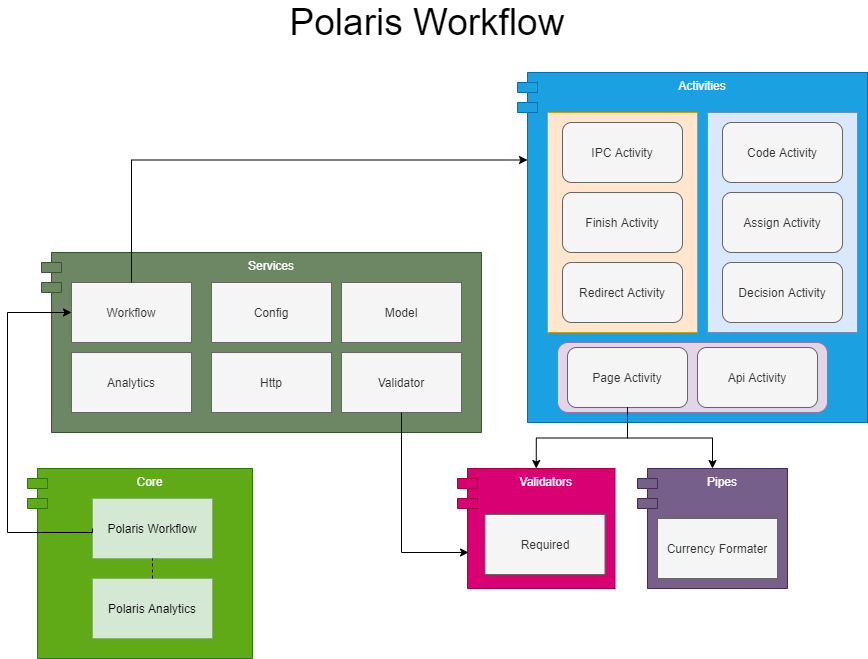

The diagram above was exported from draw.io. Its source (the exported page's mxGraphModel, read from the mxfile embedded in the PNG):
<mxGraphModel dx="1769" dy="1734" grid="1" gridSize="10" guides="1" tooltips="1" connect="1" arrows="1" fold="1" page="1" pageScale="1" pageWidth="827" pageHeight="1169" math="0" shadow="0">
  <root>
    <mxCell id="0" />
    <mxCell id="1" parent="0" />
    <mxCell id="2" value="" style="group" vertex="1" connectable="0" parent="1">
      <mxGeometry x="-790" y="-694" width="225" height="190" as="geometry" />
    </mxCell>
    <mxCell id="3" value="Core" style="shape=module;align=left;spacingLeft=20;align=center;verticalAlign=top;fillColor=#60a917;strokeColor=#2D7600;fontColor=#ffffff;" vertex="1" parent="2">
      <mxGeometry width="225" height="190" as="geometry" />
    </mxCell>
    <mxCell id="4" value="Polaris Workflow" style="rounded=0;whiteSpace=wrap;html=1;fillColor=#d5e8d4;strokeColor=#82b366;" vertex="1" parent="2">
      <mxGeometry x="65" y="30" width="120" height="60" as="geometry" />
    </mxCell>
    <mxCell id="5" value="Polaris Analytics" style="rounded=0;whiteSpace=wrap;html=1;fillColor=#d5e8d4;strokeColor=#82b366;" vertex="1" parent="2">
      <mxGeometry x="65" y="110" width="120" height="60" as="geometry" />
    </mxCell>
    <mxCell id="6" value="" style="endArrow=none;dashed=1;html=1;exitX=0.5;exitY=0;exitDx=0;exitDy=0;entryX=0.5;entryY=1;entryDx=0;entryDy=0;" edge="1" parent="2" source="5" target="4">
      <mxGeometry width="50" height="50" relative="1" as="geometry">
        <mxPoint x="325" y="210" as="sourcePoint" />
        <mxPoint x="375" y="160" as="targetPoint" />
      </mxGeometry>
    </mxCell>
    <mxCell id="7" value="" style="group" vertex="1" connectable="0" parent="1">
      <mxGeometry x="-360" y="-694" width="157.5" height="120" as="geometry" />
    </mxCell>
    <mxCell id="8" value="Validators" style="shape=module;align=left;spacingLeft=20;align=center;verticalAlign=top;fillColor=#d80073;strokeColor=#A50040;fontColor=#ffffff;" vertex="1" parent="7">
      <mxGeometry width="157.5" height="120" as="geometry" />
    </mxCell>
    <mxCell id="9" value="Required" style="rounded=0;whiteSpace=wrap;html=1;fillColor=#f5f5f5;strokeColor=#666666;fontColor=#333333;" vertex="1" parent="7">
      <mxGeometry x="27.5" y="46" width="120" height="60" as="geometry" />
    </mxCell>
    <mxCell id="10" value="" style="group" vertex="1" connectable="0" parent="1">
      <mxGeometry x="-776" y="-910" width="440" height="180" as="geometry" />
    </mxCell>
    <mxCell id="11" value="Services" style="shape=module;align=left;spacingLeft=20;align=center;verticalAlign=top;fillColor=#6d8764;strokeColor=#3A5431;fontColor=#ffffff;" vertex="1" parent="10">
      <mxGeometry width="440" height="180" as="geometry" />
    </mxCell>
    <mxCell id="12" value="Analytics" style="rounded=0;whiteSpace=wrap;html=1;fillColor=#f5f5f5;strokeColor=#666666;fontColor=#333333;" vertex="1" parent="10">
      <mxGeometry x="30" y="100" width="120" height="60" as="geometry" />
    </mxCell>
    <mxCell id="13" value="Config" style="rounded=0;whiteSpace=wrap;html=1;fillColor=#f5f5f5;strokeColor=#666666;fontColor=#333333;" vertex="1" parent="10">
      <mxGeometry x="170" y="30" width="120" height="60" as="geometry" />
    </mxCell>
    <mxCell id="14" value="Http" style="rounded=0;whiteSpace=wrap;html=1;fillColor=#f5f5f5;strokeColor=#666666;fontColor=#333333;" vertex="1" parent="10">
      <mxGeometry x="170" y="100" width="120" height="60" as="geometry" />
    </mxCell>
    <mxCell id="15" value="Model" style="rounded=0;whiteSpace=wrap;html=1;fillColor=#f5f5f5;strokeColor=#666666;fontColor=#333333;" vertex="1" parent="10">
      <mxGeometry x="300" y="30" width="120" height="60" as="geometry" />
    </mxCell>
    <mxCell id="16" value="Validator" style="rounded=0;whiteSpace=wrap;html=1;fillColor=#f5f5f5;strokeColor=#666666;fontColor=#333333;" vertex="1" parent="10">
      <mxGeometry x="300" y="100" width="120" height="60" as="geometry" />
    </mxCell>
    <mxCell id="17" value="Workflow" style="rounded=0;whiteSpace=wrap;html=1;fillColor=#f5f5f5;strokeColor=#666666;fontColor=#333333;" vertex="1" parent="10">
      <mxGeometry x="30" y="30" width="120" height="60" as="geometry" />
    </mxCell>
    <mxCell id="18" style="edgeStyle=orthogonalEdgeStyle;rounded=0;orthogonalLoop=1;jettySize=auto;html=1;exitX=0.5;exitY=0;exitDx=0;exitDy=0;entryX=0;entryY=0.25;entryDx=10;entryDy=0;entryPerimeter=0;" edge="1" source="17" target="21" parent="1">
      <mxGeometry relative="1" as="geometry" />
    </mxCell>
    <mxCell id="19" value="" style="group" vertex="1" connectable="0" parent="1">
      <mxGeometry x="-300" y="-1090" width="350" height="350" as="geometry" />
    </mxCell>
    <mxCell id="20" value="" style="group" vertex="1" connectable="0" parent="19">
      <mxGeometry width="350" height="350" as="geometry" />
    </mxCell>
    <mxCell id="21" value="Activities" style="shape=module;align=left;spacingLeft=20;align=center;verticalAlign=top;fillColor=#1ba1e2;strokeColor=#006EAF;fontColor=#ffffff;" vertex="1" parent="20">
      <mxGeometry width="350" height="350" as="geometry" />
    </mxCell>
    <mxCell id="22" value="" style="group" vertex="1" connectable="0" parent="20">
      <mxGeometry x="190" y="40" width="150" height="220" as="geometry" />
    </mxCell>
    <mxCell id="23" value="" style="rounded=0;whiteSpace=wrap;html=1;fillColor=#dae8fc;strokeColor=#6c8ebf;" vertex="1" parent="22">
      <mxGeometry width="150" height="220" as="geometry" />
    </mxCell>
    <mxCell id="24" value="Assign Activity" style="rounded=1;whiteSpace=wrap;html=1;fillColor=#f5f5f5;strokeColor=#666666;fontColor=#333333;" vertex="1" parent="22">
      <mxGeometry x="15" y="80" width="120" height="60" as="geometry" />
    </mxCell>
    <mxCell id="25" value="Code Activity" style="rounded=1;whiteSpace=wrap;html=1;fillColor=#f5f5f5;strokeColor=#666666;fontColor=#333333;" vertex="1" parent="22">
      <mxGeometry x="15" y="10" width="120" height="60" as="geometry" />
    </mxCell>
    <mxCell id="26" value="Decision Activity" style="rounded=1;whiteSpace=wrap;html=1;fillColor=#f5f5f5;strokeColor=#666666;fontColor=#333333;" vertex="1" parent="22">
      <mxGeometry x="15" y="150" width="120" height="60" as="geometry" />
    </mxCell>
    <mxCell id="27" value="" style="group" vertex="1" connectable="0" parent="20">
      <mxGeometry x="30" y="40" width="150" height="220" as="geometry" />
    </mxCell>
    <mxCell id="28" value="" style="rounded=0;whiteSpace=wrap;html=1;fillColor=#ffe6cc;strokeColor=#d79b00;" vertex="1" parent="27">
      <mxGeometry width="150" height="220" as="geometry" />
    </mxCell>
    <mxCell id="29" value="Finish Activity" style="rounded=1;whiteSpace=wrap;html=1;fillColor=#f5f5f5;strokeColor=#666666;fontColor=#333333;" vertex="1" parent="27">
      <mxGeometry x="15" y="80" width="120" height="60" as="geometry" />
    </mxCell>
    <mxCell id="30" value="IPC Activity" style="rounded=1;whiteSpace=wrap;html=1;fillColor=#f5f5f5;strokeColor=#666666;fontColor=#333333;" vertex="1" parent="27">
      <mxGeometry x="15" y="10" width="120" height="60" as="geometry" />
    </mxCell>
    <mxCell id="31" value="Redirect Activity" style="rounded=1;whiteSpace=wrap;html=1;fillColor=#f5f5f5;strokeColor=#666666;fontColor=#333333;" vertex="1" parent="27">
      <mxGeometry x="15" y="150" width="120" height="60" as="geometry" />
    </mxCell>
    <mxCell id="32" value="" style="group" vertex="1" connectable="0" parent="20">
      <mxGeometry x="40" y="270" width="270" height="70" as="geometry" />
    </mxCell>
    <mxCell id="33" value="" style="rounded=1;whiteSpace=wrap;html=1;fillColor=#e1d5e7;strokeColor=#9673a6;" vertex="1" parent="32">
      <mxGeometry width="270" height="70" as="geometry" />
    </mxCell>
    <mxCell id="34" value="Page Activity" style="rounded=1;whiteSpace=wrap;html=1;fillColor=#f5f5f5;strokeColor=#666666;fontColor=#333333;" vertex="1" parent="32">
      <mxGeometry x="10" y="5" width="120" height="60" as="geometry" />
    </mxCell>
    <mxCell id="35" value="Api Activity" style="rounded=1;whiteSpace=wrap;html=1;fillColor=#f5f5f5;strokeColor=#666666;fontColor=#333333;" vertex="1" parent="32">
      <mxGeometry x="140" y="5" width="120" height="60" as="geometry" />
    </mxCell>
    <mxCell id="36" style="edgeStyle=orthogonalEdgeStyle;rounded=0;orthogonalLoop=1;jettySize=auto;html=1;exitX=0.5;exitY=1;exitDx=0;exitDy=0;" edge="1" source="34" target="43" parent="1">
      <mxGeometry relative="1" as="geometry" />
    </mxCell>
    <mxCell id="37" style="edgeStyle=orthogonalEdgeStyle;rounded=0;orthogonalLoop=1;jettySize=auto;html=1;exitX=0.5;exitY=1;exitDx=0;exitDy=0;entryX=0.5;entryY=0;entryDx=0;entryDy=0;" edge="1" source="34" target="8" parent="1">
      <mxGeometry relative="1" as="geometry" />
    </mxCell>
    <mxCell id="38" style="edgeStyle=orthogonalEdgeStyle;rounded=0;orthogonalLoop=1;jettySize=auto;html=1;exitX=0;exitY=0.5;exitDx=0;exitDy=0;entryX=0;entryY=0.5;entryDx=0;entryDy=0;" edge="1" source="4" target="17" parent="1">
      <mxGeometry relative="1" as="geometry">
        <Array as="points">
          <mxPoint x="-810" y="-630" />
          <mxPoint x="-810" y="-850" />
        </Array>
      </mxGeometry>
    </mxCell>
    <mxCell id="39" value="Polaris Workflow" style="text;html=1;strokeColor=none;fillColor=none;align=center;verticalAlign=middle;whiteSpace=wrap;rounded=0;fontSize=37;" vertex="1" parent="1">
      <mxGeometry x="-560" y="-1150" width="340" height="20" as="geometry" />
    </mxCell>
    <mxCell id="40" value="" style="group" vertex="1" connectable="0" parent="1">
      <mxGeometry x="-180" y="-694" width="150" height="120" as="geometry" />
    </mxCell>
    <mxCell id="41" value="" style="group" vertex="1" connectable="0" parent="40">
      <mxGeometry width="150" height="120" as="geometry" />
    </mxCell>
    <mxCell id="42" value="" style="group" vertex="1" connectable="0" parent="41">
      <mxGeometry width="150" height="120" as="geometry" />
    </mxCell>
    <mxCell id="43" value="Pipes" style="shape=module;align=left;spacingLeft=20;align=center;verticalAlign=top;fillColor=#76608a;strokeColor=#432D57;fontColor=#ffffff;" vertex="1" parent="42">
      <mxGeometry width="150" height="120" as="geometry" />
    </mxCell>
    <mxCell id="44" value="Currency Formater" style="rounded=0;whiteSpace=wrap;html=1;fillColor=#f5f5f5;strokeColor=#666666;fontColor=#333333;" vertex="1" parent="42">
      <mxGeometry x="20" y="50" width="120" height="60" as="geometry" />
    </mxCell>
    <mxCell id="45" style="edgeStyle=orthogonalEdgeStyle;rounded=0;orthogonalLoop=1;jettySize=auto;html=1;exitX=0.5;exitY=1;exitDx=0;exitDy=0;entryX=0.07;entryY=0.7;entryDx=0;entryDy=0;entryPerimeter=0;fontSize=37;" edge="1" source="16" target="8" parent="1">
      <mxGeometry relative="1" as="geometry">
        <Array as="points">
          <mxPoint x="-416" y="-610" />
        </Array>
      </mxGeometry>
    </mxCell>
  </root>
</mxGraphModel>